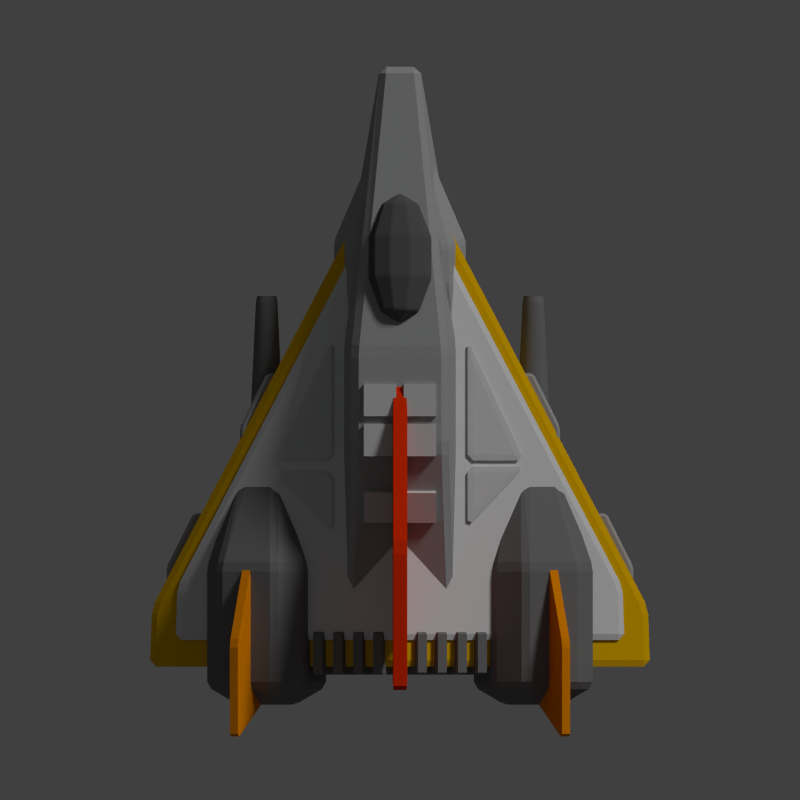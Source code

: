 # Source: lance.blend  (saved by Blender 2.69.0; exported with 4.5.12 LTS)
import bpy
from mathutils import Matrix  # noqa: F401  (used for matrix-valued properties, if any)

bpy.ops.wm.read_factory_settings(use_empty=True)
scene = bpy.context.scene
scene.name = 'Scene'

# ---- collections
col_collection_1 = bpy.data.collections.new('Collection 1'); scene.collection.children.link(col_collection_1)

# ---- materials (node trees are filled in below, after node groups)
mat_material_001 = bpy.data.materials.new('Material.001')
mat_material_001.alpha_threshold = 0.0
mat_material_001.use_transparent_shadow = False
mat_material_001.diffuse_color = (0.3424, 0.3424, 0.3424, 1.0)
mat_material_001.roughness = 0.5
mat_material_001.line_color = (0.0, 0.0, 0.0, 1.0)
mat_material_004 = bpy.data.materials.new('Material.004')
mat_material_004.alpha_threshold = 0.0
mat_material_004.use_transparent_shadow = False
mat_material_004.diffuse_color = (0.1679, 0.1679, 0.1679, 1.0)
mat_material_004.roughness = 0.5
mat_material_004.specular_intensity = 0.2391
mat_material_004.line_color = (0.0, 0.0, 0.0, 1.0)
mat_material_003 = bpy.data.materials.new('Material.003')
mat_material_003.alpha_threshold = 0.0
mat_material_003.use_transparent_shadow = False
mat_material_003.diffuse_color = (0.5926, 0.5926, 0.5926, 1.0)
mat_material_003.roughness = 0.5
mat_material_003.line_color = (0.0, 0.0, 0.0, 1.0)
mat_material_008 = bpy.data.materials.new('Material.008')
mat_material_008.alpha_threshold = 0.0
mat_material_008.use_transparent_shadow = False
mat_material_008.diffuse_color = (0.3588, 0.3588, 0.3588, 1.0)
mat_material_008.roughness = 0.5
mat_material_008.specular_intensity = 0.2391
mat_material_008.line_color = (0.0, 0.0, 0.0, 1.0)
mat_material_007 = bpy.data.materials.new('Material.007')
mat_material_007.alpha_threshold = 0.0
mat_material_007.use_transparent_shadow = False
mat_material_007.diffuse_color = (0.8, 0.2458, 0.0, 1.0)
mat_material_007.roughness = 0.5
mat_material_007.line_color = (0.0, 0.0, 0.0, 1.0)
mat_material_005 = bpy.data.materials.new('Material.005')
mat_material_005.alpha_threshold = 0.0
mat_material_005.use_transparent_shadow = False
mat_material_005.diffuse_color = (0.8, 0.03085, 0.0, 1.0)
mat_material_005.roughness = 0.5
mat_material_005.line_color = (0.0, 0.0, 0.0, 1.0)
mat_material_002 = bpy.data.materials.new('Material.002')
mat_material_002.alpha_threshold = 0.0
mat_material_002.use_transparent_shadow = False
mat_material_002.diffuse_color = (0.7106, 0.7106, 0.7106, 1.0)
mat_material_002.roughness = 0.5
mat_material_002.line_color = (0.0, 0.0, 0.0, 1.0)
mat_material = bpy.data.materials.new('Material')
mat_material.alpha_threshold = 0.0
mat_material.use_transparent_shadow = False
mat_material.diffuse_color = (0.0985, 0.0985, 0.0985, 1.0)
mat_material.roughness = 0.5
mat_material.specular_intensity = 0.03012
mat_material.line_color = (0.0, 0.0, 0.0, 1.0)
mat_material_006 = bpy.data.materials.new('Material.006')
mat_material_006.alpha_threshold = 0.0
mat_material_006.use_transparent_shadow = False
mat_material_006.diffuse_color = (0.8, 0.4444, 0.0, 1.0)
mat_material_006.roughness = 0.5
mat_material_006.line_color = (0.0, 0.0, 0.0, 1.0)

# ---- material node trees

# ---- world
world_world = bpy.data.worlds.new('World'); scene.world = world_world
world_world.color = (0.05088, 0.05088, 0.05088)
world_world.use_sun_shadow = False
world_world.sun_shadow_jitter_overblur = 0.0
world_world.cycles.sampling_method = 'MANUAL'
world_world.cycles.sample_map_resolution = 256

# ---- cameras
cam_camera = bpy.data.cameras.new('Camera')
cam_camera.type = 'ORTHO'
cam_camera.clip_end = 100.0
cam_camera.lens = 35.0
cam_camera.sensor_width = 32.0
cam_camera.sensor_height = 18.0
cam_camera.ortho_scale = 12.0
cam_camera.dof.focus_distance = 0.0
cam_camera.dof.aperture_fstop = 128.0

# ---- lights
light_point_001 = bpy.data.lights.new('Point.001', 'POINT')
light_point_001.color = (0.6063, 0.8143, 1.0)
light_point_001.transmission_factor = 0.0
light_point_001.energy = 30.0
light_point_001.shadow_buffer_clip_start = 0.5
light_point_001.shadow_soft_size = 0.1
light_point_001.shadow_maximum_resolution = 0.006
light_point_001.use_absolute_resolution = True
light_point_001.cycles.use_multiple_importance_sampling = False
light_point = bpy.data.lights.new('Point', 'POINT')
light_point.color = (0.6063, 0.8143, 1.0)
light_point.transmission_factor = 0.0
light_point.energy = 30.0
light_point.shadow_buffer_clip_start = 0.5
light_point.shadow_soft_size = 0.1
light_point.shadow_maximum_resolution = 0.006
light_point.use_absolute_resolution = True
light_point.cycles.use_multiple_importance_sampling = False
light_sun = bpy.data.lights.new('Sun', 'SUN')
light_sun.transmission_factor = 0.0
light_sun.angle = 0.1993
light_sun.energy = 1.5
light_sun.shadow_buffer_clip_start = 0.5
light_sun.shadow_soft_size = 0.1
light_sun.shadow_cascade_max_distance = 1000.0
light_sun.cycles.use_multiple_importance_sampling = False

# ---- meshes
me_cube_056 = bpy.data.meshes.new('Cube.056')
me_cube_056.from_pydata([(-1.0, -1.0, -1.0), (0.0, 1.0, -1.0), (1.0, 1.0, -1.0), (1.0, -1.0, -1.0), (-1.0, -1.0, 1.0), (0.0, 1.0, 1.0), (1.0, 1.0, 1.0), (1.0, -1.0, 1.0), (-1.0, -3.0, -1.0), (1.0, -3.0, -1.0), (-1.0, -3.0, 1.0), (1.0, -3.0, 1.0)], [], [(4, 5, 1, 0), (5, 6, 2, 1), (6, 7, 3, 2), (0, 3, 9, 8), (0, 1, 2, 3), (7, 6, 5, 4), (11, 10, 8, 9), (7, 4, 10, 11), (3, 7, 11, 9), (4, 0, 8, 10)])
me_cube_056.materials.append(mat_material_001)
me_cube_056.use_remesh_preserve_volume = False
me_cube_056.use_remesh_preserve_attributes = False
me_cube_056.use_mirror_vertex_groups = False
me_cube_056.update()
me_cube_055 = bpy.data.meshes.new('Cube.055')
me_cube_055.from_pydata([(-1.0, -1.0, -1.0), (0.0, 1.0, -1.0), (1.0, 1.0, -1.0), (1.0, -1.0, -1.0), (-1.0, -1.0, 1.0), (0.0, 1.0, 1.0), (1.0, 1.0, 1.0), (1.0, -1.0, 1.0), (-1.0, -3.0, -1.0), (1.0, -3.0, -1.0), (-1.0, -3.0, 1.0), (1.0, -3.0, 1.0)], [], [(4, 5, 1, 0), (5, 6, 2, 1), (6, 7, 3, 2), (0, 3, 9, 8), (0, 1, 2, 3), (7, 6, 5, 4), (11, 10, 8, 9), (7, 4, 10, 11), (3, 7, 11, 9), (4, 0, 8, 10)])
me_cube_055.materials.append(mat_material_001)
me_cube_055.use_remesh_preserve_volume = False
me_cube_055.use_remesh_preserve_attributes = False
me_cube_055.use_mirror_vertex_groups = False
me_cube_055.update()
me_cube_054 = bpy.data.meshes.new('Cube.054')
me_cube_054.from_pydata([(-1.0, -1.0, -1.0), (0.0, 1.0, -1.0), (1.0, 1.0, -1.0), (1.0, -1.0, -1.0), (-1.0, -1.0, 1.0), (0.0, 1.0, 1.0), (1.0, 1.0, 1.0), (1.0, -1.0, 1.0), (-1.0, -3.0, -1.0), (1.0, -3.0, -1.0), (-1.0, -3.0, 1.0), (1.0, -3.0, 1.0)], [], [(4, 5, 1, 0), (5, 6, 2, 1), (6, 7, 3, 2), (0, 3, 9, 8), (0, 1, 2, 3), (7, 6, 5, 4), (11, 10, 8, 9), (7, 4, 10, 11), (3, 7, 11, 9), (4, 0, 8, 10)])
me_cube_054.materials.append(mat_material_001)
me_cube_054.use_remesh_preserve_volume = False
me_cube_054.use_remesh_preserve_attributes = False
me_cube_054.use_mirror_vertex_groups = False
me_cube_054.update()
me_cube_053 = bpy.data.meshes.new('Cube.053')
me_cube_053.from_pydata([(-1.0, -1.0, -1.0), (0.0, 1.0, -1.0), (1.0, 1.0, -1.0), (1.0, -1.0, -1.0), (-1.0, -1.0, 1.0), (0.0, 1.0, 1.0), (1.0, 1.0, 1.0), (1.0, -1.0, 1.0), (-1.0, -3.0, -1.0), (1.0, -3.0, -1.0), (-1.0, -3.0, 1.0), (1.0, -3.0, 1.0)], [], [(4, 5, 1, 0), (5, 6, 2, 1), (6, 7, 3, 2), (0, 3, 9, 8), (0, 1, 2, 3), (7, 6, 5, 4), (11, 10, 8, 9), (7, 4, 10, 11), (3, 7, 11, 9), (4, 0, 8, 10)])
me_cube_053.materials.append(mat_material_001)
me_cube_053.use_remesh_preserve_volume = False
me_cube_053.use_remesh_preserve_attributes = False
me_cube_053.use_mirror_vertex_groups = False
me_cube_053.update()
me_cube_052 = bpy.data.meshes.new('Cube.052')
me_cube_052.from_pydata([(-1.0, -1.0, -1.0), (-1.0, 1.0, -1.0), (1.0, 1.0, -1.0), (1.0, -1.0, -1.0), (-1.0, -1.0, 1.0), (-1.0, 1.0, 1.0), (1.0, 1.0, 1.0), (1.0, -1.0, 1.0)], [], [(4, 5, 1, 0), (5, 6, 2, 1), (6, 7, 3, 2), (7, 4, 0, 3), (0, 1, 2, 3), (7, 6, 5, 4)])
me_cube_052.materials.append(mat_material_004)
me_cube_052.use_remesh_preserve_volume = False
me_cube_052.use_remesh_preserve_attributes = False
me_cube_052.use_mirror_vertex_groups = False
me_cube_052.update()
me_cube_051 = bpy.data.meshes.new('Cube.051')
me_cube_051.from_pydata([(-1.0, -1.0, -1.0), (-1.0, 1.0, -1.0), (1.0, 1.0, -1.0), (1.0, -1.0, -1.0), (-1.0, -1.0, 1.0), (-1.0, 1.0, 1.0), (1.0, 1.0, 1.0), (1.0, -1.0, 1.0)], [], [(4, 5, 1, 0), (5, 6, 2, 1), (6, 7, 3, 2), (7, 4, 0, 3), (0, 1, 2, 3), (7, 6, 5, 4)])
me_cube_051.materials.append(mat_material_004)
me_cube_051.use_remesh_preserve_volume = False
me_cube_051.use_remesh_preserve_attributes = False
me_cube_051.use_mirror_vertex_groups = False
me_cube_051.update()
me_cube_050 = bpy.data.meshes.new('Cube.050')
me_cube_050.from_pydata([(-1.0, -1.0, -1.0), (-1.0, 1.0, -1.0), (1.0, 1.0, -1.0), (1.0, -1.0, -1.0), (-1.0, -1.0, 1.0), (-1.0, 1.0, 1.0), (1.0, 1.0, 1.0), (1.0, -1.0, 1.0)], [], [(4, 5, 1, 0), (5, 6, 2, 1), (6, 7, 3, 2), (7, 4, 0, 3), (0, 1, 2, 3), (7, 6, 5, 4)])
me_cube_050.materials.append(mat_material_004)
me_cube_050.use_remesh_preserve_volume = False
me_cube_050.use_remesh_preserve_attributes = False
me_cube_050.use_mirror_vertex_groups = False
me_cube_050.update()
me_cube_049 = bpy.data.meshes.new('Cube.049')
me_cube_049.from_pydata([(-1.0, -1.0, -1.0), (-1.0, 1.0, -1.0), (1.0, 1.0, -1.0), (1.0, -1.0, -1.0), (-1.0, -1.0, 1.0), (-1.0, 1.0, 1.0), (1.0, 1.0, 1.0), (1.0, -1.0, 1.0)], [], [(4, 5, 1, 0), (5, 6, 2, 1), (6, 7, 3, 2), (7, 4, 0, 3), (0, 1, 2, 3), (7, 6, 5, 4)])
me_cube_049.materials.append(mat_material_004)
me_cube_049.use_remesh_preserve_volume = False
me_cube_049.use_remesh_preserve_attributes = False
me_cube_049.use_mirror_vertex_groups = False
me_cube_049.update()
me_cube_048 = bpy.data.meshes.new('Cube.048')
me_cube_048.from_pydata([(-1.0, -1.0, -1.0), (-1.0, 1.0, -1.0), (1.0, 1.0, -1.0), (1.0, -1.0, -1.0), (-1.0, -1.0, 1.0), (-1.0, 1.0, 1.0), (1.0, 1.0, 1.0), (1.0, -1.0, 1.0)], [], [(4, 5, 1, 0), (5, 6, 2, 1), (6, 7, 3, 2), (7, 4, 0, 3), (0, 1, 2, 3), (7, 6, 5, 4)])
me_cube_048.materials.append(mat_material_004)
me_cube_048.use_remesh_preserve_volume = False
me_cube_048.use_remesh_preserve_attributes = False
me_cube_048.use_mirror_vertex_groups = False
me_cube_048.update()
me_cube_047 = bpy.data.meshes.new('Cube.047')
me_cube_047.from_pydata([(-1.0, -1.0, -1.0), (-1.0, 1.0, -1.0), (1.0, 1.0, -1.0), (1.0, -1.0, -1.0), (-1.0, -1.0, 1.0), (-1.0, 1.0, 1.0), (1.0, 1.0, 1.0), (1.0, -1.0, 1.0)], [], [(4, 5, 1, 0), (5, 6, 2, 1), (6, 7, 3, 2), (7, 4, 0, 3), (0, 1, 2, 3), (7, 6, 5, 4)])
me_cube_047.materials.append(mat_material_004)
me_cube_047.use_remesh_preserve_volume = False
me_cube_047.use_remesh_preserve_attributes = False
me_cube_047.use_mirror_vertex_groups = False
me_cube_047.update()
me_cube_046 = bpy.data.meshes.new('Cube.046')
me_cube_046.from_pydata([(-1.0, -1.0, -1.0), (-1.0, 1.0, -1.0), (1.0, 1.0, -1.0), (1.0, -1.0, -1.0), (-1.0, -1.0, 1.0), (-1.0, 1.0, 1.0), (1.0, 1.0, 1.0), (1.0, -1.0, 1.0)], [], [(4, 5, 1, 0), (5, 6, 2, 1), (6, 7, 3, 2), (7, 4, 0, 3), (0, 1, 2, 3), (7, 6, 5, 4)])
me_cube_046.materials.append(mat_material_004)
me_cube_046.use_remesh_preserve_volume = False
me_cube_046.use_remesh_preserve_attributes = False
me_cube_046.use_mirror_vertex_groups = False
me_cube_046.update()
me_cube_045 = bpy.data.meshes.new('Cube.045')
me_cube_045.from_pydata([(-1.0, -1.0, -1.0), (-1.0, 1.0, -1.0), (1.0, 1.0, -1.0), (1.0, -1.0, -1.0), (-1.0, -1.0, 1.0), (-1.0, 1.0, 1.0), (1.0, 1.0, 1.0), (1.0, -1.0, 1.0)], [], [(4, 5, 1, 0), (5, 6, 2, 1), (6, 7, 3, 2), (7, 4, 0, 3), (0, 1, 2, 3), (7, 6, 5, 4)])
me_cube_045.materials.append(mat_material_004)
me_cube_045.use_remesh_preserve_volume = False
me_cube_045.use_remesh_preserve_attributes = False
me_cube_045.use_mirror_vertex_groups = False
me_cube_045.update()
me_cube_044 = bpy.data.meshes.new('Cube.044')
me_cube_044.from_pydata([(-1.0, -1.0, -1.0), (1.379e-07, -2.0, -1.0), (0.0, -1.0, -1.0), (-1.0, -1.0, 1.0), (1.379e-07, -2.0, 1.0), (0.0, -1.0, 1.0)], [], [(3, 4, 1, 0), (5, 3, 0, 2), (4, 5, 2, 1), (0, 1, 2), (5, 4, 3)])
me_cube_044.materials.append(mat_material_003)
me_cube_044.use_remesh_preserve_volume = False
me_cube_044.use_remesh_preserve_attributes = False
me_cube_044.use_mirror_vertex_groups = False
me_cube_044.update()
me_cube_043 = bpy.data.meshes.new('Cube.043')
me_cube_043.from_pydata([(-1.0, -1.0, -1.0), (1.379e-07, -2.0, -1.0), (0.0, -1.0, -1.0), (-1.0, -1.0, 1.0), (1.379e-07, -2.0, 1.0), (0.0, -1.0, 1.0)], [], [(3, 4, 1, 0), (5, 3, 0, 2), (4, 5, 2, 1), (0, 1, 2), (5, 4, 3)])
me_cube_043.materials.append(mat_material_003)
me_cube_043.use_remesh_preserve_volume = False
me_cube_043.use_remesh_preserve_attributes = False
me_cube_043.use_mirror_vertex_groups = False
me_cube_043.update()
me_cube_042 = bpy.data.meshes.new('Cube.042')
me_cube_042.from_pydata([(-1.0, -1.0, -1.0), (-1.0, 1.0, -1.0), (1.0, 1.0, -1.0), (1.0, -1.0, -1.0), (-1.0, -1.0, 1.0), (-1.0, 1.0, 1.0), (1.0, 1.0, 1.0), (1.0, -1.0, 1.0)], [], [(4, 5, 1, 0), (5, 6, 2, 1), (6, 7, 3, 2), (7, 4, 0, 3), (0, 1, 2, 3), (7, 6, 5, 4)])
me_cube_042.materials.append(mat_material_003)
me_cube_042.use_remesh_preserve_volume = False
me_cube_042.use_remesh_preserve_attributes = False
me_cube_042.use_mirror_vertex_groups = False
me_cube_042.update()
me_cube_041 = bpy.data.meshes.new('Cube.041')
me_cube_041.from_pydata([(-1.0, -1.0, -1.0), (-1.0, 1.0, -1.0), (1.0, 1.0, -1.0), (1.0, -1.0, -1.0), (-1.0, -1.0, 1.0), (-1.0, 1.0, 1.0), (1.0, 1.0, 1.0), (1.0, -1.0, 1.0)], [], [(4, 5, 1, 0), (5, 6, 2, 1), (6, 7, 3, 2), (7, 4, 0, 3), (0, 1, 2, 3), (7, 6, 5, 4)])
me_cube_041.materials.append(mat_material_003)
me_cube_041.use_remesh_preserve_volume = False
me_cube_041.use_remesh_preserve_attributes = False
me_cube_041.use_mirror_vertex_groups = False
me_cube_041.update()
me_cube_040 = bpy.data.meshes.new('Cube.040')
me_cube_040.from_pydata([(-1.0, -1.0, -1.0), (-1.0, 1.0, -1.0), (1.0, 1.0, -1.0), (1.0, -1.0, -1.0), (-1.0, -1.0, 1.0), (-1.0, 1.0, 1.0), (1.0, 1.0, 1.0), (1.0, -1.0, 1.0)], [], [(4, 5, 1, 0), (5, 6, 2, 1), (6, 7, 3, 2), (7, 4, 0, 3), (0, 1, 2, 3), (7, 6, 5, 4)])
me_cube_040.materials.append(mat_material_003)
me_cube_040.use_remesh_preserve_volume = False
me_cube_040.use_remesh_preserve_attributes = False
me_cube_040.use_mirror_vertex_groups = False
me_cube_040.update()
me_cube_039 = bpy.data.meshes.new('Cube.039')
me_cube_039.from_pydata([(-1.0, -1.0, -1.0), (-1.0, 1.0, -1.0), (1.0, 1.0, -1.0), (1.0, -1.0, -1.0), (-1.0, -1.0, 1.0), (-1.0, 1.0, 1.0), (1.0, 1.0, 1.0), (1.0, -1.0, 1.0)], [], [(4, 5, 1, 0), (5, 6, 2, 1), (6, 7, 3, 2), (7, 4, 0, 3), (0, 1, 2, 3), (7, 6, 5, 4)])
me_cube_039.materials.append(mat_material_003)
me_cube_039.use_remesh_preserve_volume = False
me_cube_039.use_remesh_preserve_attributes = False
me_cube_039.use_mirror_vertex_groups = False
me_cube_039.update()
me_cube_038 = bpy.data.meshes.new('Cube.038')
me_cube_038.from_pydata([(-1.0, -1.0, -1.0), (-1.0, 1.0, -1.0), (1.0, 1.0, -1.0), (1.0, -1.0, -1.0), (-1.0, -1.0, 1.0), (-1.0, 1.0, 1.0), (1.0, 1.0, 1.0), (1.0, -1.0, 1.0)], [], [(4, 5, 1, 0), (5, 6, 2, 1), (6, 7, 3, 2), (7, 4, 0, 3), (0, 1, 2, 3), (7, 6, 5, 4)])
me_cube_038.materials.append(mat_material_003)
me_cube_038.use_remesh_preserve_volume = False
me_cube_038.use_remesh_preserve_attributes = False
me_cube_038.use_mirror_vertex_groups = False
me_cube_038.update()
me_cube_037 = bpy.data.meshes.new('Cube.037')
me_cube_037.from_pydata([(-1.0, -1.0, -1.0), (-1.0, 1.0, -1.0), (1.0, 1.0, -1.0), (1.0, -1.0, -1.0), (-1.0, -1.0, 1.0), (-1.0, 1.0, 1.0), (1.0, 1.0, 1.0), (1.0, -1.0, 1.0)], [], [(4, 5, 1, 0), (5, 6, 2, 1), (6, 7, 3, 2), (7, 4, 0, 3), (0, 1, 2, 3), (7, 6, 5, 4)])
me_cube_037.materials.append(mat_material_003)
me_cube_037.use_remesh_preserve_volume = False
me_cube_037.use_remesh_preserve_attributes = False
me_cube_037.use_mirror_vertex_groups = False
me_cube_037.update()
me_cube_036 = bpy.data.meshes.new('Cube.036')
me_cube_036.from_pydata([(-1.0, -1.0, -1.0), (-1.0, 1.0, -1.0), (1.0, 1.0, -1.0), (1.0, -1.0, -1.0), (-0.72, -0.72, 1.0), (-0.72, 0.72, 1.0), (0.72, 0.72, 1.0), (0.72, -0.72, 1.0), (-0.8, -3.0, -0.16), (0.8, -3.0, -0.16), (-0.8, -3.0, 0.16), (0.8, -3.0, 0.16), (-0.3, 5.0, -0.3), (0.3, 5.0, -0.3), (-0.3, 5.0, 0.3), (0.3, 5.0, 0.3)], [], [(4, 5, 1, 0), (2, 1, 12, 13), (6, 7, 3, 2), (0, 3, 9, 8), (0, 1, 2, 3), (7, 6, 5, 4), (11, 10, 8, 9), (7, 4, 10, 11), (3, 7, 11, 9), (4, 0, 8, 10), (14, 15, 13, 12), (6, 2, 13, 15), (5, 6, 15, 14), (1, 5, 14, 12)])
me_cube_036.materials.append(mat_material_008)
me_cube_036.use_remesh_preserve_volume = False
me_cube_036.use_remesh_preserve_attributes = False
me_cube_036.use_mirror_vertex_groups = False
me_cube_036.update()
me_cube_032 = bpy.data.meshes.new('Cube.032')
me_cube_032.from_pydata([(-1.0, -1.0, -1.0), (0.0, 1.0, -1.0), (0.0, -1.0, -1.0), (-1.0, -1.0, 1.0), (0.0, 1.0, 1.0), (0.0, -1.0, 1.0)], [], [(3, 4, 1, 0), (5, 3, 0, 2), (4, 5, 2, 1), (0, 1, 2), (5, 4, 3)])
me_cube_032.materials.append(mat_material_003)
me_cube_032.use_remesh_preserve_volume = False
me_cube_032.use_remesh_preserve_attributes = False
me_cube_032.use_mirror_vertex_groups = False
me_cube_032.update()
me_cube_031 = bpy.data.meshes.new('Cube.031')
me_cube_031.from_pydata([(-1.0, -1.0, -1.0), (0.0, 1.0, -1.0), (0.0, -1.0, -1.0), (-1.0, -1.0, 1.0), (0.0, 1.0, 1.0), (0.0, -1.0, 1.0)], [], [(3, 4, 1, 0), (5, 3, 0, 2), (4, 5, 2, 1), (0, 1, 2), (5, 4, 3)])
me_cube_031.materials.append(mat_material_003)
me_cube_031.use_remesh_preserve_volume = False
me_cube_031.use_remesh_preserve_attributes = False
me_cube_031.use_mirror_vertex_groups = False
me_cube_031.update()
me_cube_030 = bpy.data.meshes.new('Cube.030')
me_cube_030.from_pydata([(-1.0, -3.0, 0.0), (-1.0, 2.0, 0.0), (1.0, 2.0, 0.0), (1.0, -3.0, 0.0), (-1.0, -4.0, 2.0), (-1.0, -2.0, 2.0), (1.0, -2.0, 2.0), (1.0, -4.0, 2.0)], [], [(4, 5, 1, 0), (5, 6, 2, 1), (6, 7, 3, 2), (7, 4, 0, 3), (0, 1, 2, 3), (7, 6, 5, 4)])
me_cube_030.materials.append(mat_material_007)
me_cube_030.use_remesh_preserve_volume = False
me_cube_030.use_remesh_preserve_attributes = False
me_cube_030.use_mirror_vertex_groups = False
me_cube_030.update()
me_cube_029 = bpy.data.meshes.new('Cube.029')
me_cube_029.from_pydata([(-1.0, -3.0, 0.0), (-1.0, 2.0, 0.0), (1.0, 2.0, 0.0), (1.0, -3.0, 0.0), (-1.0, -4.0, 2.0), (-1.0, -2.0, 2.0), (1.0, -2.0, 2.0), (1.0, -4.0, 2.0)], [], [(4, 5, 1, 0), (5, 6, 2, 1), (6, 7, 3, 2), (7, 4, 0, 3), (0, 1, 2, 3), (7, 6, 5, 4)])
me_cube_029.materials.append(mat_material_007)
me_cube_029.use_remesh_preserve_volume = False
me_cube_029.use_remesh_preserve_attributes = False
me_cube_029.use_mirror_vertex_groups = False
me_cube_029.update()
me_cube_028 = bpy.data.meshes.new('Cube.028')
me_cube_028.from_pydata([(-1.0, -3.0, 0.0), (-1.0, 2.0, 0.0), (1.0, 2.0, 0.0), (1.0, -3.0, 0.0), (-1.0, -4.0, 2.0), (-1.0, -2.0, 2.0), (1.0, -2.0, 2.0), (1.0, -4.0, 2.0)], [], [(4, 5, 1, 0), (5, 6, 2, 1), (6, 7, 3, 2), (7, 4, 0, 3), (0, 1, 2, 3), (7, 6, 5, 4)])
me_cube_028.materials.append(mat_material_005)
me_cube_028.use_remesh_preserve_volume = False
me_cube_028.use_remesh_preserve_attributes = False
me_cube_028.use_mirror_vertex_groups = False
me_cube_028.update()
me_cube_027 = bpy.data.meshes.new('Cube.027')
me_cube_027.from_pydata([(-4.0, -4.0, -1.0), (0.0, 4.0, -1.0), (0.0, -4.0, -1.0), (-4.0, -4.0, 1.0), (0.0, 4.0, 1.0), (0.0, -4.0, 1.0), (-3.968, -3.114, 1.0), (-3.968, -3.114, -1.0), (0.0, -3.114, 1.0), (0.0, -3.114, -1.0)], [], [(6, 4, 1, 7), (8, 5, 2, 9), (5, 3, 0, 2), (3, 6, 7, 0), (0, 7, 9, 2), (5, 8, 6, 3), (7, 1, 9), (8, 4, 6), (4, 8, 9, 1)])
me_cube_027.materials.append(mat_material_002)
me_cube_027.use_remesh_preserve_volume = False
me_cube_027.use_remesh_preserve_attributes = False
me_cube_027.use_mirror_vertex_groups = False
me_cube_027.update()
me_cube_026 = bpy.data.meshes.new('Cube.026')
me_cube_026.from_pydata([(-4.0, -4.0, -1.0), (0.0, 4.0, -1.0), (0.0, -4.0, -1.0), (-4.0, -4.0, 1.0), (0.0, 4.0, 1.0), (0.0, -4.0, 1.0), (-3.968, -3.114, 1.0), (-3.968, -3.114, -1.0), (0.0, -3.114, 1.0), (0.0, -3.114, -1.0)], [], [(6, 4, 1, 7), (8, 5, 2, 9), (5, 3, 0, 2), (3, 6, 7, 0), (0, 7, 9, 2), (5, 8, 6, 3), (7, 1, 9), (8, 4, 6), (4, 8, 9, 1)])
me_cube_026.materials.append(mat_material_002)
me_cube_026.use_remesh_preserve_volume = False
me_cube_026.use_remesh_preserve_attributes = False
me_cube_026.use_mirror_vertex_groups = False
me_cube_026.update()
me_sphere_001 = bpy.data.meshes.new('Sphere.001')
me_sphere_001.from_pydata([(-0.9511, 0.0, 0.309), (-0.9511, 0.0, -0.309), (-0.5878, 0.0, -0.809), (8.742e-08, 0.0, -1.0), (-0.4755, 0.3455, 0.809), (-0.7694, 0.559, 0.309), (-0.7694, 0.559, -0.309), (-0.4755, 0.3455, -0.809), (-0.1816, 0.559, 0.809), (-0.2939, 0.9045, 0.309), (-0.2939, 0.9045, -0.309), (-0.1816, 0.559, -0.809), (0.1816, 0.559, 0.809), (0.2939, 0.9045, 0.309), (0.2939, 0.9045, -0.309), (0.1816, 0.559, -0.809), (0.4755, 0.3455, 0.809), (0.7694, 0.559, 0.309), (0.7694, 0.559, -0.309), (0.4755, 0.3455, -0.809), (0.5878, -1.274e-07, 0.809), (0.9511, -1.87e-07, 0.309), (0.9511, -2.168e-07, -0.309), (0.5878, -1.572e-07, -0.809), (0.4755, -0.3455, 0.809), (0.7694, -0.559, 0.309), (0.7694, -0.559, -0.309), (0.4755, -0.3455, -0.809), (0.1816, -0.559, 0.809), (0.2939, -0.9045, 0.309), (0.2939, -0.9045, -0.309), (0.1816, -0.559, -0.809), (-0.1816, -0.559, 0.809), (-0.2939, -0.9045, 0.309), (-0.2939, -0.9045, -0.309), (-0.1816, -0.559, -0.809), (1.67e-08, -5.139e-08, 1.0), (-0.4755, -0.3455, 0.809), (-0.7694, -0.559, 0.309), (-0.7694, -0.559, -0.309), (-0.4755, -0.3455, -0.809), (-0.5878, 1.408e-07, 0.809)], [], [(2, 1, 6, 7), (1, 0, 5, 6), (7, 6, 10, 11), (6, 5, 9, 10), (5, 4, 8, 9), (11, 10, 14, 15), (10, 9, 13, 14), (9, 8, 12, 13), (15, 14, 18, 19), (14, 13, 17, 18), (13, 12, 16, 17), (19, 18, 22, 23), (18, 17, 21, 22), (17, 16, 20, 21), (23, 22, 26, 27), (22, 21, 25, 26), (21, 20, 24, 25), (27, 26, 30, 31), (26, 25, 29, 30), (25, 24, 28, 29), (31, 30, 34, 35), (30, 29, 33, 34), (29, 28, 32, 33), (35, 34, 39, 40), (34, 33, 38, 39), (33, 32, 37, 38), (3, 2, 7), (0, 41, 4, 5), (41, 36, 4), (3, 7, 11), (4, 36, 8), (3, 11, 15), (8, 36, 12), (3, 15, 19), (12, 36, 16), (3, 19, 23), (16, 36, 20), (3, 23, 27), (20, 36, 24), (3, 27, 31), (24, 36, 28), (3, 31, 35), (28, 36, 32), (3, 35, 40), (32, 36, 37), (3, 40, 2), (40, 39, 1, 2), (39, 38, 0, 1), (38, 37, 41, 0), (37, 36, 41)])
me_sphere_001.materials.append(mat_material)
me_sphere_001.use_remesh_preserve_volume = False
me_sphere_001.use_remesh_preserve_attributes = False
me_sphere_001.use_mirror_vertex_groups = False
me_sphere_001.update()
me_cylinder_003 = bpy.data.meshes.new('Cylinder.003')
me_cylinder_003.from_pydata([(0.0, 1.0, -1.0), (7.125e-08, 0.4, 1.0), (0.1951, 0.9808, -1.0), (0.07804, 0.3923, 1.0), (0.3827, 0.9239, -1.0), (0.1531, 0.3696, 1.0), (0.5556, 0.8315, -1.0), (0.2222, 0.3326, 1.0), (0.7071, 0.7071, -1.0), (0.2828, 0.2828, 1.0), (0.8315, 0.5556, -1.0), (0.3326, 0.2222, 1.0), (0.9239, 0.3827, -1.0), (0.3696, 0.1531, 1.0), (0.9808, 0.1951, -1.0), (0.3923, 0.07804, 1.0), (1.0, 7.55e-08, -1.0), (0.4, 2.012e-07, 1.0), (0.9808, -0.1951, -1.0), (0.3923, -0.07804, 1.0), (0.9239, -0.3827, -1.0), (0.3696, -0.1531, 1.0), (0.8315, -0.5556, -1.0), (0.3326, -0.2222, 1.0), (0.7071, -0.7071, -1.0), (0.2828, -0.2828, 1.0), (0.5556, -0.8315, -1.0), (0.2222, -0.3326, 1.0), (0.3827, -0.9239, -1.0), (0.1531, -0.3696, 1.0), (0.1951, -0.9808, -1.0), (0.07804, -0.3923, 1.0), (-3.258e-07, -1.0, -1.0), (-5.909e-08, -0.4, 1.0), (-0.1951, -0.9808, -1.0), (-0.07804, -0.3923, 1.0), (-0.3827, -0.9239, -1.0), (-0.1531, -0.3696, 1.0), (-0.5556, -0.8315, -1.0), (-0.2222, -0.3326, 1.0), (-0.7071, -0.7071, -1.0), (-0.2828, -0.2828, 1.0), (-0.8315, -0.5556, -1.0), (-0.3326, -0.2222, 1.0), (-0.9239, -0.3827, -1.0), (-0.3696, -0.1531, 1.0), (-0.9808, -0.1951, -1.0), (-0.3923, -0.07804, 1.0), (-1.0, 9.656e-07, -1.0), (-0.4, 5.572e-07, 1.0), (-0.9808, 0.1951, -1.0), (-0.3923, 0.07804, 1.0), (-0.9239, 0.3827, -1.0), (-0.3696, 0.1531, 1.0), (-0.8315, 0.5556, -1.0), (-0.3326, 0.2222, 1.0), (-0.7071, 0.7071, -1.0), (-0.2828, 0.2828, 1.0), (-0.5556, 0.8315, -1.0), (-0.2222, 0.3326, 1.0), (-0.3827, 0.9239, -1.0), (-0.1531, 0.3696, 1.0), (-0.1951, 0.9808, -1.0), (-0.07804, 0.3923, 1.0)], [], [(0, 1, 3, 2), (2, 3, 5, 4), (4, 5, 7, 6), (6, 7, 9, 8), (8, 9, 11, 10), (10, 11, 13, 12), (12, 13, 15, 14), (14, 15, 17, 16), (16, 17, 19, 18), (18, 19, 21, 20), (20, 21, 23, 22), (22, 23, 25, 24), (24, 25, 27, 26), (26, 27, 29, 28), (28, 29, 31, 30), (30, 31, 33, 32), (32, 33, 35, 34), (34, 35, 37, 36), (36, 37, 39, 38), (38, 39, 41, 40), (40, 41, 43, 42), (42, 43, 45, 44), (44, 45, 47, 46), (46, 47, 49, 48), (48, 49, 51, 50), (50, 51, 53, 52), (52, 53, 55, 54), (54, 55, 57, 56), (56, 57, 59, 58), (58, 59, 61, 60), (3, 1, 63, 61, 59, 57, 55, 53, 51, 49, 47, 45, 43, 41, 39, 37, 35, 33, 31, 29, 27, 25, 23, 21, 19, 17, 15, 13, 11, 9, 7, 5), (62, 63, 1, 0), (60, 61, 63, 62), (0, 2, 4, 6, 8, 10, 12, 14, 16, 18, 20, 22, 24, 26, 28, 30, 32, 34, 36, 38, 40, 42, 44, 46, 48, 50, 52, 54, 56, 58, 60, 62)])
me_cylinder_003.materials.append(mat_material_004)
me_cylinder_003.use_remesh_preserve_volume = False
me_cylinder_003.use_remesh_preserve_attributes = False
me_cylinder_003.use_mirror_vertex_groups = False
me_cylinder_003.update()
me_cylinder_002 = bpy.data.meshes.new('Cylinder.002')
me_cylinder_002.from_pydata([(0.0, 1.0, -1.0), (7.125e-08, 0.4, 1.0), (0.1951, 0.9808, -1.0), (0.07804, 0.3923, 1.0), (0.3827, 0.9239, -1.0), (0.1531, 0.3696, 1.0), (0.5556, 0.8315, -1.0), (0.2222, 0.3326, 1.0), (0.7071, 0.7071, -1.0), (0.2828, 0.2828, 1.0), (0.8315, 0.5556, -1.0), (0.3326, 0.2222, 1.0), (0.9239, 0.3827, -1.0), (0.3696, 0.1531, 1.0), (0.9808, 0.1951, -1.0), (0.3923, 0.07804, 1.0), (1.0, 7.55e-08, -1.0), (0.4, 2.012e-07, 1.0), (0.9808, -0.1951, -1.0), (0.3923, -0.07804, 1.0), (0.9239, -0.3827, -1.0), (0.3696, -0.1531, 1.0), (0.8315, -0.5556, -1.0), (0.3326, -0.2222, 1.0), (0.7071, -0.7071, -1.0), (0.2828, -0.2828, 1.0), (0.5556, -0.8315, -1.0), (0.2222, -0.3326, 1.0), (0.3827, -0.9239, -1.0), (0.1531, -0.3696, 1.0), (0.1951, -0.9808, -1.0), (0.07804, -0.3923, 1.0), (-3.258e-07, -1.0, -1.0), (-5.909e-08, -0.4, 1.0), (-0.1951, -0.9808, -1.0), (-0.07804, -0.3923, 1.0), (-0.3827, -0.9239, -1.0), (-0.1531, -0.3696, 1.0), (-0.5556, -0.8315, -1.0), (-0.2222, -0.3326, 1.0), (-0.7071, -0.7071, -1.0), (-0.2828, -0.2828, 1.0), (-0.8315, -0.5556, -1.0), (-0.3326, -0.2222, 1.0), (-0.9239, -0.3827, -1.0), (-0.3696, -0.1531, 1.0), (-0.9808, -0.1951, -1.0), (-0.3923, -0.07804, 1.0), (-1.0, 9.656e-07, -1.0), (-0.4, 5.572e-07, 1.0), (-0.9808, 0.1951, -1.0), (-0.3923, 0.07804, 1.0), (-0.9239, 0.3827, -1.0), (-0.3696, 0.1531, 1.0), (-0.8315, 0.5556, -1.0), (-0.3326, 0.2222, 1.0), (-0.7071, 0.7071, -1.0), (-0.2828, 0.2828, 1.0), (-0.5556, 0.8315, -1.0), (-0.2222, 0.3326, 1.0), (-0.3827, 0.9239, -1.0), (-0.1531, 0.3696, 1.0), (-0.1951, 0.9808, -1.0), (-0.07804, 0.3923, 1.0)], [], [(0, 1, 3, 2), (2, 3, 5, 4), (4, 5, 7, 6), (6, 7, 9, 8), (8, 9, 11, 10), (10, 11, 13, 12), (12, 13, 15, 14), (14, 15, 17, 16), (16, 17, 19, 18), (18, 19, 21, 20), (20, 21, 23, 22), (22, 23, 25, 24), (24, 25, 27, 26), (26, 27, 29, 28), (28, 29, 31, 30), (30, 31, 33, 32), (32, 33, 35, 34), (34, 35, 37, 36), (36, 37, 39, 38), (38, 39, 41, 40), (40, 41, 43, 42), (42, 43, 45, 44), (44, 45, 47, 46), (46, 47, 49, 48), (48, 49, 51, 50), (50, 51, 53, 52), (52, 53, 55, 54), (54, 55, 57, 56), (56, 57, 59, 58), (58, 59, 61, 60), (3, 1, 63, 61, 59, 57, 55, 53, 51, 49, 47, 45, 43, 41, 39, 37, 35, 33, 31, 29, 27, 25, 23, 21, 19, 17, 15, 13, 11, 9, 7, 5), (62, 63, 1, 0), (60, 61, 63, 62), (0, 2, 4, 6, 8, 10, 12, 14, 16, 18, 20, 22, 24, 26, 28, 30, 32, 34, 36, 38, 40, 42, 44, 46, 48, 50, 52, 54, 56, 58, 60, 62)])
me_cylinder_002.materials.append(mat_material_004)
me_cylinder_002.use_remesh_preserve_volume = False
me_cylinder_002.use_remesh_preserve_attributes = False
me_cylinder_002.use_mirror_vertex_groups = False
me_cylinder_002.update()
me_cube_025 = bpy.data.meshes.new('Cube.025')
me_cube_025.from_pydata([(-4.0, -4.0, -1.0), (0.0, 4.0, -1.0), (0.0, -4.0, -1.0), (-4.0, -4.0, 1.0), (0.0, 4.0, 1.0), (0.0, -4.0, 1.0), (-3.968, -3.114, 1.0), (-3.968, -3.114, -1.0), (0.0, -3.114, 1.0), (0.0, -3.114, -1.0)], [], [(6, 4, 1, 7), (8, 5, 2, 9), (5, 3, 0, 2), (3, 6, 7, 0), (0, 7, 9, 2), (5, 8, 6, 3), (7, 1, 9), (8, 4, 6), (4, 8, 9, 1)])
me_cube_025.materials.append(mat_material_006)
me_cube_025.use_remesh_preserve_volume = False
me_cube_025.use_remesh_preserve_attributes = False
me_cube_025.use_mirror_vertex_groups = False
me_cube_025.update()
me_cube_024 = bpy.data.meshes.new('Cube.024')
me_cube_024.from_pydata([(-0.5, -1.0, -1.0), (-0.5, 1.0, -1.0), (0.5, 1.0, -1.0), (0.5, -1.0, -1.0), (-0.5, -1.0, 1.0), (-0.5, 1.0, 1.0), (0.5, 1.0, 1.0), (0.5, -1.0, 1.0), (-0.9, -1.0, -0.5), (-0.9, 1.0, -0.5), (-0.9, -1.0, 0.5), (-0.9, 1.0, 0.5), (0.9, 1.0, -0.5), (0.9, -1.0, -0.5), (0.9, 1.0, 0.5), (0.9, -1.0, 0.5), (-0.2, 3.0, -0.16), (0.2, 3.0, -0.16), (-0.2, 3.0, 0.16), (0.2, 3.0, 0.16), (-0.36, 3.0, -0.08), (-0.36, 3.0, 0.08), (0.36, 3.0, -0.08), (0.36, 3.0, 0.08), (-0.25, -1.3, -0.5), (0.25, -1.3, -0.5), (-0.25, -1.3, 0.5), (0.25, -1.3, 0.5), (-0.45, -1.3, -0.25), (-0.45, -1.3, 0.25), (0.45, -1.3, -0.25), (0.45, -1.3, 0.25)], [], [(1, 0, 8, 9), (14, 12, 22, 23), (3, 2, 12, 13), (13, 15, 31, 30), (0, 1, 2, 3), (7, 6, 5, 4), (10, 11, 9, 8), (12, 2, 17, 22), (4, 5, 11, 10), (3, 13, 30, 25), (14, 15, 13, 12), (15, 7, 27, 31), (6, 7, 15, 14), (6, 14, 23, 19), (18, 19, 17, 16), (18, 16, 20, 21), (17, 19, 23, 22), (11, 5, 18, 21), (1, 9, 20, 16), (9, 11, 21, 20), (2, 1, 16, 17), (5, 6, 19, 18), (27, 26, 24, 25), (24, 26, 29, 28), (27, 25, 30, 31), (4, 10, 29, 26), (8, 0, 24, 28), (10, 8, 28, 29), (0, 3, 25, 24), (7, 4, 26, 27)])
me_cube_024.materials.append(mat_material_004)
me_cube_024.use_remesh_preserve_volume = False
me_cube_024.use_remesh_preserve_attributes = False
me_cube_024.use_mirror_vertex_groups = False
me_cube_024.update()
me_cube_022 = bpy.data.meshes.new('Cube.022')
me_cube_022.from_pydata([(-4.0, -4.0, -1.0), (0.0, 4.0, -1.0), (0.0, -4.0, -1.0), (-4.0, -4.0, 1.0), (0.0, 4.0, 1.0), (0.0, -4.0, 1.0), (-3.968, -3.114, 1.0), (-3.968, -3.114, -1.0), (0.0, -3.114, 1.0), (0.0, -3.114, -1.0)], [], [(6, 4, 1, 7), (8, 5, 2, 9), (5, 3, 0, 2), (3, 6, 7, 0), (0, 7, 9, 2), (5, 8, 6, 3), (7, 1, 9), (8, 4, 6), (4, 8, 9, 1)])
me_cube_022.materials.append(mat_material_006)
me_cube_022.use_remesh_preserve_volume = False
me_cube_022.use_remesh_preserve_attributes = False
me_cube_022.use_mirror_vertex_groups = False
me_cube_022.update()
me_cube_010 = bpy.data.meshes.new('Cube.010')
me_cube_010.from_pydata([(-0.5, -1.0, -1.0), (-0.5, 1.0, -1.0), (0.5, 1.0, -1.0), (0.5, -1.0, -1.0), (-0.5, -1.0, 1.0), (-0.5, 1.0, 1.0), (0.5, 1.0, 1.0), (0.5, -1.0, 1.0), (-0.9, -1.0, -0.5), (-0.9, 1.0, -0.5), (-0.9, -1.0, 0.5), (-0.9, 1.0, 0.5), (0.9, 1.0, -0.5), (0.9, -1.0, -0.5), (0.9, 1.0, 0.5), (0.9, -1.0, 0.5), (-0.2, 3.0, -0.16), (0.2, 3.0, -0.16), (-0.2, 3.0, 0.16), (0.2, 3.0, 0.16), (-0.36, 3.0, -0.08), (-0.36, 3.0, 0.08), (0.36, 3.0, -0.08), (0.36, 3.0, 0.08), (-0.25, -1.3, -0.5), (0.25, -1.3, -0.5), (-0.25, -1.3, 0.5), (0.25, -1.3, 0.5), (-0.45, -1.3, -0.25), (-0.45, -1.3, 0.25), (0.45, -1.3, -0.25), (0.45, -1.3, 0.25)], [], [(1, 0, 8, 9), (14, 12, 22, 23), (3, 2, 12, 13), (13, 15, 31, 30), (0, 1, 2, 3), (7, 6, 5, 4), (10, 11, 9, 8), (12, 2, 17, 22), (4, 5, 11, 10), (3, 13, 30, 25), (14, 15, 13, 12), (15, 7, 27, 31), (6, 7, 15, 14), (6, 14, 23, 19), (18, 19, 17, 16), (18, 16, 20, 21), (17, 19, 23, 22), (11, 5, 18, 21), (1, 9, 20, 16), (9, 11, 21, 20), (2, 1, 16, 17), (5, 6, 19, 18), (27, 26, 24, 25), (24, 26, 29, 28), (27, 25, 30, 31), (4, 10, 29, 26), (8, 0, 24, 28), (10, 8, 28, 29), (0, 3, 25, 24), (7, 4, 26, 27)])
me_cube_010.materials.append(mat_material_004)
me_cube_010.use_remesh_preserve_volume = False
me_cube_010.use_remesh_preserve_attributes = False
me_cube_010.use_mirror_vertex_groups = False
me_cube_010.update()
me_cube = bpy.data.meshes.new('Cube')
me_cube.from_pydata([(-1.0, -1.0, -1.0), (-1.0, 1.0, -1.0), (1.0, 1.0, -1.0), (1.0, -1.0, -1.0), (-0.72, -0.72, 1.0), (-0.72, 0.72, 1.0), (0.72, 0.72, 1.0), (0.72, -0.72, 1.0), (-0.8, -3.0, -0.16), (0.8, -3.0, -0.16), (-0.8, -3.0, 0.16), (0.8, -3.0, 0.16), (-0.3, 5.0, -0.3), (0.3, 5.0, -0.3), (-0.3, 5.0, 0.3), (0.3, 5.0, 0.3)], [], [(4, 5, 1, 0), (2, 1, 12, 13), (6, 7, 3, 2), (0, 3, 9, 8), (0, 1, 2, 3), (7, 6, 5, 4), (11, 10, 8, 9), (7, 4, 10, 11), (3, 7, 11, 9), (4, 0, 8, 10), (14, 15, 13, 12), (6, 2, 13, 15), (5, 6, 15, 14), (1, 5, 14, 12)])
me_cube.materials.append(mat_material_001)
me_cube.use_remesh_preserve_volume = False
me_cube.use_remesh_preserve_attributes = False
me_cube.use_mirror_vertex_groups = False
me_cube.update()

# ---- objects
ob_point_001 = bpy.data.objects.new('Point.001', light_point_001)
ob_point = bpy.data.objects.new('Point', light_point)
ob_cube_051 = bpy.data.objects.new('Cube.051', me_cube_056)
ob_cube_050 = bpy.data.objects.new('Cube.050', me_cube_055)
ob_cube_049 = bpy.data.objects.new('Cube.049', me_cube_054)
ob_cube_048 = bpy.data.objects.new('Cube.048', me_cube_053)
ob_cube_047 = bpy.data.objects.new('Cube.047', me_cube_052)
ob_cube_046 = bpy.data.objects.new('Cube.046', me_cube_051)
ob_cube_045 = bpy.data.objects.new('Cube.045', me_cube_050)
ob_cube_044 = bpy.data.objects.new('Cube.044', me_cube_049)
ob_cube_043 = bpy.data.objects.new('Cube.043', me_cube_048)
ob_cube_042 = bpy.data.objects.new('Cube.042', me_cube_047)
ob_cube_032 = bpy.data.objects.new('Cube.032', me_cube_046)
ob_cube_031 = bpy.data.objects.new('Cube.031', me_cube_045)
ob_cube_041 = bpy.data.objects.new('Cube.041', me_cube_044)
ob_cube_040 = bpy.data.objects.new('Cube.040', me_cube_043)
ob_cube_039 = bpy.data.objects.new('Cube.039', me_cube_042)
ob_cube_038 = bpy.data.objects.new('Cube.038', me_cube_041)
ob_cube_037 = bpy.data.objects.new('Cube.037', me_cube_040)
ob_cube_036 = bpy.data.objects.new('Cube.036', me_cube_039)
ob_cube_035 = bpy.data.objects.new('Cube.035', me_cube_038)
ob_cube_034 = bpy.data.objects.new('Cube.034', me_cube_037)
ob_cube_033 = bpy.data.objects.new('Cube.033', me_cube_036)
ob_cube_030 = bpy.data.objects.new('Cube.030', me_cube_032)
ob_cube_029 = bpy.data.objects.new('Cube.029', me_cube_031)
ob_cube_028 = bpy.data.objects.new('Cube.028', me_cube_030)
ob_cube_027 = bpy.data.objects.new('Cube.027', me_cube_029)
ob_cube_026 = bpy.data.objects.new('Cube.026', me_cube_028)
ob_cube_025 = bpy.data.objects.new('Cube.025', me_cube_027)
ob_cube_024 = bpy.data.objects.new('Cube.024', me_cube_026)
ob_sphere_001 = bpy.data.objects.new('Sphere.001', me_sphere_001)
ob_cylinder_003 = bpy.data.objects.new('Cylinder.003', me_cylinder_003)
ob_cylinder_002 = bpy.data.objects.new('Cylinder.002', me_cylinder_002)
ob_cube_023 = bpy.data.objects.new('Cube.023', me_cube_025)
ob_cube_021 = bpy.data.objects.new('Cube.021', me_cube_024)
ob_cube_022 = bpy.data.objects.new('Cube.022', me_cube_022)
ob_cube_020 = bpy.data.objects.new('Cube.020', me_cube_010)
ob_cube_019 = bpy.data.objects.new('Cube.019', me_cube)
ob_sun = bpy.data.objects.new('Sun', light_sun)
ob_camera = bpy.data.objects.new('Camera', cam_camera)

# ---- transforms, parenting, visibility, modifiers, constraints
ob_point_001.location = (-4.576, 1.293, 15.24)
ob_point_001.lineart.crease_threshold = 0.0
ob_point.location = (-2.125, -7.375, 15.24)
ob_point.lineart.crease_threshold = 0.0
ob_cube_051.location = (-3.1, -2.1, -1.6)
ob_cube_051.scale = (0.4, 0.4, 0.4)
ob_cube_051.lineart.crease_threshold = 0.0
_m = ob_cube_051.modifiers.new('Bevel', 'BEVEL')
_m.limit_method = 'NONE'
_m.spread = 0.0
ob_cube_050.location = (3.1, -2.1, -1.6)
ob_cube_050.rotation_euler = (-2.687e-07, 3.142, -2.029e-14)
ob_cube_050.scale = (0.4, 0.4, 0.4)
ob_cube_050.lineart.crease_threshold = 0.0
_m = ob_cube_050.modifiers.new('Bevel', 'BEVEL')
_m.limit_method = 'NONE'
_m.spread = 0.0
ob_cube_049.location = (2.0, 0.0, -1.0)
ob_cube_049.rotation_euler = (-2.687e-07, 3.142, -2.029e-14)
ob_cube_049.scale = (0.4, 0.4, 0.4)
ob_cube_049.lineart.crease_threshold = 0.0
_m = ob_cube_049.modifiers.new('Bevel', 'BEVEL')
_m.limit_method = 'NONE'
_m.spread = 0.0
ob_cube_048.location = (-2.0, 0.0, -1.0)
ob_cube_048.scale = (0.4, 0.4, 0.4)
ob_cube_048.lineart.crease_threshold = 0.0
_m = ob_cube_048.modifiers.new('Bevel', 'BEVEL')
_m.limit_method = 'NONE'
_m.spread = 0.0
ob_cube_047.location = (-1.1, -3.8, -0.4)
ob_cube_047.rotation_euler = (8.623e-09, -0.3491, -4.89e-08)
ob_cube_047.scale = (0.08, 0.32, 0.4)
ob_cube_047.lineart.crease_threshold = 0.0
_m = ob_cube_047.modifiers.new('Bevel', 'BEVEL')
_m.limit_method = 'NONE'
_m.spread = 0.0
ob_cube_046.location = (-0.8, -3.8, -0.3)
ob_cube_046.rotation_euler = (8.623e-09, -0.3491, -4.89e-08)
ob_cube_046.scale = (0.08, 0.32, 0.4)
ob_cube_046.lineart.crease_threshold = 0.0
_m = ob_cube_046.modifiers.new('Bevel', 'BEVEL')
_m.limit_method = 'NONE'
_m.spread = 0.0
ob_cube_045.location = (-0.5, -3.8, -0.2)
ob_cube_045.rotation_euler = (8.623e-09, -0.3491, -4.89e-08)
ob_cube_045.scale = (0.08, 0.32, 0.4)
ob_cube_045.lineart.crease_threshold = 0.0
_m = ob_cube_045.modifiers.new('Bevel', 'BEVEL')
_m.limit_method = 'NONE'
_m.spread = 0.0
ob_cube_044.location = (1.1, -3.8, -0.4)
ob_cube_044.rotation_euler = (8.623e-09, 0.3491, 4.89e-08)
ob_cube_044.scale = (0.08, 0.32, 0.4)
ob_cube_044.lineart.crease_threshold = 0.0
_m = ob_cube_044.modifiers.new('Bevel', 'BEVEL')
_m.limit_method = 'NONE'
_m.spread = 0.0
ob_cube_043.location = (0.8, -3.8, -0.3)
ob_cube_043.rotation_euler = (8.623e-09, 0.3491, 4.89e-08)
ob_cube_043.scale = (0.08, 0.32, 0.4)
ob_cube_043.lineart.crease_threshold = 0.0
_m = ob_cube_043.modifiers.new('Bevel', 'BEVEL')
_m.limit_method = 'NONE'
_m.spread = 0.0
ob_cube_042.location = (0.5, -3.8, -0.2)
ob_cube_042.rotation_euler = (8.623e-09, 0.3491, 4.89e-08)
ob_cube_042.scale = (0.08, 0.32, 0.4)
ob_cube_042.lineart.crease_threshold = 0.0
_m = ob_cube_042.modifiers.new('Bevel', 'BEVEL')
_m.limit_method = 'NONE'
_m.spread = 0.0
ob_cube_032.location = (-0.2, -3.8, -0.1)
ob_cube_032.rotation_euler = (8.623e-09, -0.3491, -4.89e-08)
ob_cube_032.scale = (0.08, 0.32, 0.4)
ob_cube_032.lineart.crease_threshold = 0.0
_m = ob_cube_032.modifiers.new('Bevel', 'BEVEL')
_m.limit_method = 'NONE'
_m.spread = 0.0
ob_cube_031.location = (0.2, -3.8, -0.1)
ob_cube_031.rotation_euler = (8.623e-09, 0.3491, 4.89e-08)
ob_cube_031.scale = (0.08, 0.32, 0.4)
ob_cube_031.lineart.crease_threshold = 0.0
_m = ob_cube_031.modifiers.new('Bevel', 'BEVEL')
_m.limit_method = 'NONE'
_m.spread = 0.0
ob_cube_041.location = (-0.99, -0.1875, -0.05)
ob_cube_041.rotation_euler = (8.623e-09, -0.3491, -4.89e-08)
ob_cube_041.scale = (0.9, 0.9, 0.09)
ob_cube_041.lineart.crease_threshold = 0.0
_m = ob_cube_041.modifiers.new('Bevel', 'BEVEL')
_m.limit_method = 'NONE'
_m.spread = 0.0
ob_cube_040.location = (0.99, -0.0975, -0.05)
ob_cube_040.rotation_euler = (-2.773e-07, 3.491, 4.89e-08)
ob_cube_040.scale = (0.9, 0.9, 0.09)
ob_cube_040.lineart.crease_threshold = 0.0
_m = ob_cube_040.modifiers.new('Bevel', 'BEVEL')
_m.limit_method = 'NONE'
_m.spread = 0.0
ob_cube_039.location = (0.3, -1.4, -1.823e-17)
ob_cube_039.rotation_euler = (0.3491, 7.594e-17, 1.339e-17)
ob_cube_039.scale = (0.243, 0.2378, 0.6437)
ob_cube_039.lineart.crease_threshold = 0.0
ob_cube_038.location = (-0.3, -1.4, 1.823e-17)
ob_cube_038.rotation_euler = (0.3491, 7.594e-17, 1.339e-17)
ob_cube_038.scale = (0.243, 0.2378, 0.6437)
ob_cube_038.lineart.crease_threshold = 0.0
ob_cube_037.location = (-0.3, -0.6, 0.0)
ob_cube_037.scale = (0.243, 0.243, 0.8661)
ob_cube_037.lineart.crease_threshold = 0.0
ob_cube_036.location = (0.3, -0.6, 0.0)
ob_cube_036.scale = (0.243, 0.243, 0.8661)
ob_cube_036.lineart.crease_threshold = 0.0
ob_cube_035.location = (0.3, 0.0, 0.0)
ob_cube_035.scale = (0.243, 0.243, 0.8661)
ob_cube_035.lineart.crease_threshold = 0.0
ob_cube_034.location = (-0.3, 0.0, 0.0)
ob_cube_034.scale = (0.243, 0.243, 0.8661)
ob_cube_034.lineart.crease_threshold = 0.0
ob_cube_033.location = (0.0, 2.0, -0.1)
ob_cube_033.scale = (1.0, 0.4, 0.378)
ob_cube_033.lineart.crease_threshold = 0.0
_m = ob_cube_033.modifiers.new('Bevel', 'BEVEL')
_m.limit_method = 'NONE'
_m.spread = 0.0
ob_cube_030.location = (0.99, -0.0075, -0.05)
ob_cube_030.rotation_euler = (-2.773e-07, 3.491, 4.89e-08)
ob_cube_030.scale = (0.9, 0.9, 0.09)
ob_cube_030.lineart.crease_threshold = 0.0
_m = ob_cube_030.modifiers.new('Bevel', 'BEVEL')
_m.limit_method = 'NONE'
_m.spread = 0.0
ob_cube_029.location = (-0.99, -0.0075, -0.05)
ob_cube_029.rotation_euler = (8.623e-09, -0.3491, -4.89e-08)
ob_cube_029.scale = (0.9, 0.9, 0.09)
ob_cube_029.lineart.crease_threshold = 0.0
_m = ob_cube_029.modifiers.new('Bevel', 'BEVEL')
_m.limit_method = 'NONE'
_m.spread = 0.0
ob_cube_028.location = (-2.0, -2.2, -0.8)
ob_cube_028.rotation_euler = (8.623e-09, -0.3491, -4.89e-08)
ob_cube_028.scale = (0.072, 0.72, 0.72)
ob_cube_028.lineart.crease_threshold = 0.0
_m = ob_cube_028.modifiers.new('Bevel', 'BEVEL')
_m.limit_method = 'NONE'
_m.spread = 0.0
ob_cube_027.location = (2.0, -2.2, -0.8)
ob_cube_027.rotation_euler = (8.623e-09, 0.3491, 4.89e-08)
ob_cube_027.scale = (0.072, 0.72, 0.72)
ob_cube_027.lineart.crease_threshold = 0.0
_m = ob_cube_027.modifiers.new('Bevel', 'BEVEL')
_m.limit_method = 'NONE'
_m.spread = 0.0
ob_cube_026.location = (0.0, 0.0, 0.0)
ob_cube_026.scale = (0.11, 1.1, 0.88)
ob_cube_026.lineart.crease_threshold = 0.0
_m = ob_cube_026.modifiers.new('Bevel', 'BEVEL')
_m.limit_method = 'NONE'
_m.spread = 0.0
ob_cube_025.location = (-0.1, 0.0, 0.1)
ob_cube_025.rotation_euler = (-2.773e-07, 3.491, 4.89e-08)
ob_cube_025.scale = (0.9, 0.9, 0.27)
ob_cube_025.lineart.crease_threshold = 0.0
_m = ob_cube_025.modifiers.new('Bevel', 'BEVEL')
_m.limit_method = 'NONE'
_m.spread = 0.0
ob_cube_024.location = (0.1, 0.0, 0.1)
ob_cube_024.rotation_euler = (8.623e-09, -0.3491, -4.89e-08)
ob_cube_024.scale = (0.9, 0.9, 0.27)
ob_cube_024.lineart.crease_threshold = 0.0
_m = ob_cube_024.modifiers.new('Bevel', 'BEVEL')
_m.limit_method = 'NONE'
_m.spread = 0.0
ob_sphere_001.location = (0.0, 2.132, 0.5907)
ob_sphere_001.rotation_euler = (-1.745, -2.187e-16, 2.606e-16)
ob_sphere_001.scale = (0.5, 0.3, 1.0)
ob_sphere_001.lineart.crease_threshold = 0.0
_m = ob_sphere_001.modifiers.new('Bevel', 'BEVEL')
_m.width = 0.03
_m.width_pct = 0.03
_m.limit_method = 'NONE'
_m.spread = 0.0
ob_cylinder_003.location = (2.0, -1.0, -1.0)
ob_cylinder_003.rotation_euler = (-1.571, -2.22e-16, 2.22e-16)
ob_cylinder_003.scale = (0.4, 0.4, 2.56)
ob_cylinder_003.lineart.crease_threshold = 0.0
_m = ob_cylinder_003.modifiers.new('Bevel', 'BEVEL')
_m.limit_method = 'NONE'
_m.spread = 0.0
ob_cylinder_002.location = (-2.0, -1.0, -1.0)
ob_cylinder_002.rotation_euler = (-1.571, -2.22e-16, 2.22e-16)
ob_cylinder_002.scale = (0.4, 0.4, 2.56)
ob_cylinder_002.lineart.crease_threshold = 0.0
_m = ob_cylinder_002.modifiers.new('Bevel', 'BEVEL')
_m.limit_method = 'NONE'
_m.spread = 0.0
ob_cube_023.location = (-0.1, 0.0, 0.0)
ob_cube_023.rotation_euler = (-2.773e-07, 3.491, 4.89e-08)
ob_cube_023.scale = (1.0, 1.0, 0.3)
ob_cube_023.lineart.crease_threshold = 0.0
_m = ob_cube_023.modifiers.new('Bevel', 'BEVEL')
_m.limit_method = 'NONE'
_m.spread = 0.0
ob_cube_021.location = (2.0, -3.4, -0.8)
ob_cube_021.rotation_euler = (8.623e-09, 0.3491, 4.89e-08)
ob_cube_021.scale = (0.9, 0.9, 0.9)
ob_cube_021.lineart.crease_threshold = 0.0
_m = ob_cube_021.modifiers.new('Bevel', 'BEVEL')
_m.limit_method = 'NONE'
_m.spread = 0.0
ob_cube_022.location = (0.1, 0.0, 0.0)
ob_cube_022.rotation_euler = (8.623e-09, -0.3491, -4.89e-08)
ob_cube_022.scale = (1.0, 1.0, 0.3)
ob_cube_022.lineart.crease_threshold = 0.0
_m = ob_cube_022.modifiers.new('Bevel', 'BEVEL')
_m.limit_method = 'NONE'
_m.spread = 0.0
ob_cube_020.location = (-2.0, -3.4, -0.8)
ob_cube_020.rotation_euler = (8.623e-09, -0.3491, -4.89e-08)
ob_cube_020.scale = (0.9, 0.9, 0.9)
ob_cube_020.lineart.crease_threshold = 0.0
_m = ob_cube_020.modifiers.new('Bevel', 'BEVEL')
_m.limit_method = 'NONE'
_m.spread = 0.0
ob_cube_019.location = (0.0, 0.0, -0.1)
ob_cube_019.scale = (1.0, 1.0, 0.9)
ob_cube_019.lineart.crease_threshold = 0.0
_m = ob_cube_019.modifiers.new('Bevel', 'BEVEL')
_m.limit_method = 'NONE'
_m.spread = 0.0
ob_sun.location = (15.0, 13.0, 18.0)
ob_sun.rotation_euler = (2.079e-08, 1.134, 0.8727)
ob_sun.lineart.crease_threshold = 0.0
ob_camera.location = (0.0, 0.0, 30.0)
ob_camera.lock_rotations_4d = False
ob_camera.empty_display_type = 'ARROWS'
ob_camera.color = (0.0, 0.0, 0.0, 0.0)
ob_camera.hide_viewport = True
ob_camera.display_type = 'WIRE'
ob_camera.lineart.crease_threshold = 0.0

# ---- collection membership
col_collection_1.objects.link(ob_point_001)
col_collection_1.objects.link(ob_point)
col_collection_1.objects.link(ob_cube_051)
col_collection_1.objects.link(ob_cube_050)
col_collection_1.objects.link(ob_cube_049)
col_collection_1.objects.link(ob_cube_048)
col_collection_1.objects.link(ob_cube_047)
col_collection_1.objects.link(ob_cube_046)
col_collection_1.objects.link(ob_cube_045)
col_collection_1.objects.link(ob_cube_044)
col_collection_1.objects.link(ob_cube_043)
col_collection_1.objects.link(ob_cube_042)
col_collection_1.objects.link(ob_cube_032)
col_collection_1.objects.link(ob_cube_031)
col_collection_1.objects.link(ob_cube_041)
col_collection_1.objects.link(ob_cube_040)
col_collection_1.objects.link(ob_cube_039)
col_collection_1.objects.link(ob_cube_038)
col_collection_1.objects.link(ob_cube_037)
col_collection_1.objects.link(ob_cube_036)
col_collection_1.objects.link(ob_cube_035)
col_collection_1.objects.link(ob_cube_034)
col_collection_1.objects.link(ob_cube_033)
col_collection_1.objects.link(ob_cube_030)
col_collection_1.objects.link(ob_cube_029)
col_collection_1.objects.link(ob_cube_028)
col_collection_1.objects.link(ob_cube_027)
col_collection_1.objects.link(ob_cube_026)
col_collection_1.objects.link(ob_cube_025)
col_collection_1.objects.link(ob_cube_024)
col_collection_1.objects.link(ob_sphere_001)
col_collection_1.objects.link(ob_cylinder_003)
col_collection_1.objects.link(ob_cylinder_002)
col_collection_1.objects.link(ob_cube_023)
col_collection_1.objects.link(ob_cube_021)
col_collection_1.objects.link(ob_cube_022)
col_collection_1.objects.link(ob_cube_020)
col_collection_1.objects.link(ob_cube_019)
col_collection_1.objects.link(ob_sun)
col_collection_1.objects.link(ob_camera)

# ---- scene / render settings (as saved in the file)
scene.camera = ob_camera
scene.frame_start = 1; scene.frame_end = 250; scene.frame_set(1)
scene.render.engine = 'BLENDER_EEVEE_NEXT'
scene.render.image_settings.compression = 90
scene.render.resolution_x = 1600
scene.render.resolution_y = 1600
scene.render.resolution_percentage = 50
scene.render.dither_intensity = 0.0
scene.render.film_transparent = True
scene.cycles.use_denoising = False
scene.cycles.samples = 10
scene.cycles.sampling_pattern = 'TABULATED_SOBOL'
scene.cycles.light_sampling_threshold = 0.0
scene.cycles.use_adaptive_sampling = False
scene.cycles.use_light_tree = False
scene.cycles.blur_glossy = 0.0
scene.cycles.volume_bounces = 1
scene.cycles.pixel_filter_type = 'GAUSSIAN'
scene.cycles.sample_clamp_indirect = 0.0
scene.view_settings.view_transform = 'Standard'
bpy.context.view_layer.update()
